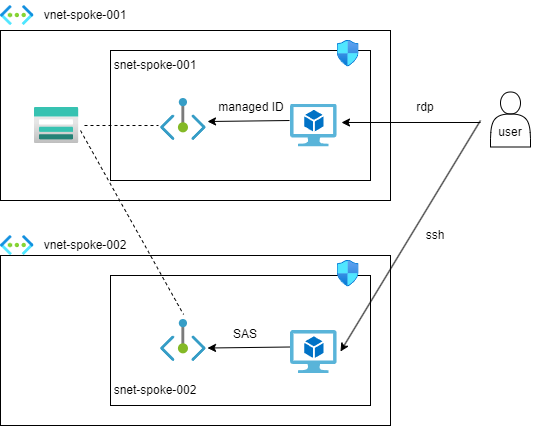

The diagram above was exported from draw.io. Its source (the exported page's mxGraphModel, read from the mxfile embedded in the PNG):
<mxGraphModel dx="1137" dy="779" grid="1" gridSize="10" guides="1" tooltips="1" connect="1" arrows="1" fold="1" page="1" pageScale="1" pageWidth="827" pageHeight="1169" math="0" shadow="0">
  <root>
    <mxCell id="0" />
    <mxCell id="1" parent="0" />
    <mxCell id="2" value="" style="rounded=0;whiteSpace=wrap;html=1;" vertex="1" parent="1">
      <mxGeometry x="40" y="80" width="390" height="170" as="geometry" />
    </mxCell>
    <mxCell id="3" value="vnet-spoke-001" style="text;html=1;align=center;verticalAlign=middle;whiteSpace=wrap;rounded=0;" vertex="1" parent="1">
      <mxGeometry x="80" y="50" width="90" height="30" as="geometry" />
    </mxCell>
    <mxCell id="4" value="" style="image;aspect=fixed;html=1;points=[];align=center;fontSize=12;image=img/lib/azure2/networking/Virtual_Networks.svg;" vertex="1" parent="1">
      <mxGeometry x="39.99999999999997" y="55" width="33.5" height="20" as="geometry" />
    </mxCell>
    <mxCell id="5" value="" style="rounded=0;whiteSpace=wrap;html=1;" vertex="1" parent="1">
      <mxGeometry x="150" y="100" width="260" height="130" as="geometry" />
    </mxCell>
    <mxCell id="6" value="" style="aspect=fixed;html=1;points=[];align=center;image;fontSize=12;image=img/lib/azure2/storage/Storage_Accounts.svg;" vertex="1" parent="1">
      <mxGeometry x="73.5" y="157" width="45" height="36" as="geometry" />
    </mxCell>
    <mxCell id="7" value="snet-spoke-001" style="text;html=1;align=center;verticalAlign=middle;whiteSpace=wrap;rounded=0;" vertex="1" parent="1">
      <mxGeometry x="150" y="100" width="90" height="30" as="geometry" />
    </mxCell>
    <mxCell id="8" value="" style="sketch=0;aspect=fixed;html=1;points=[];align=center;image;fontSize=12;image=img/lib/mscae/Virtual_Machine_2.svg;" vertex="1" parent="1">
      <mxGeometry x="330" y="153.5" width="46.74" height="43" as="geometry" />
    </mxCell>
    <mxCell id="9" value="" style="endArrow=classic;html=1;entryX=1.091;entryY=0.43;entryDx=0;entryDy=0;entryPerimeter=0;" edge="1" parent="1" target="8">
      <mxGeometry width="50" height="50" relative="1" as="geometry">
        <mxPoint x="520" y="172" as="sourcePoint" />
        <mxPoint x="560" y="180" as="targetPoint" />
      </mxGeometry>
    </mxCell>
    <mxCell id="10" value="" style="shape=actor;whiteSpace=wrap;html=1;" vertex="1" parent="1">
      <mxGeometry x="530" y="141.5" width="40" height="55" as="geometry" />
    </mxCell>
    <mxCell id="11" value="" style="aspect=fixed;html=1;points=[];align=center;image;fontSize=12;image=img/lib/azure2/networking/Private_Endpoint.svg;" vertex="1" parent="1">
      <mxGeometry x="200" y="148" width="45.82" height="42" as="geometry" />
    </mxCell>
    <mxCell id="12" value="" style="endArrow=classic;html=1;entryX=1.026;entryY=0.548;entryDx=0;entryDy=0;entryPerimeter=0;exitX=-0.021;exitY=0.384;exitDx=0;exitDy=0;exitPerimeter=0;" edge="1" parent="1" source="8" target="11">
      <mxGeometry width="50" height="50" relative="1" as="geometry">
        <mxPoint x="310" y="360" as="sourcePoint" />
        <mxPoint x="360" y="310" as="targetPoint" />
      </mxGeometry>
    </mxCell>
    <mxCell id="13" value="" style="rounded=0;whiteSpace=wrap;html=1;" vertex="1" parent="1">
      <mxGeometry x="40" y="305" width="390" height="170" as="geometry" />
    </mxCell>
    <mxCell id="14" value="" style="image;aspect=fixed;html=1;points=[];align=center;fontSize=12;image=img/lib/azure2/networking/Virtual_Networks.svg;" vertex="1" parent="1">
      <mxGeometry x="39.99999999999997" y="285" width="33.5" height="20" as="geometry" />
    </mxCell>
    <mxCell id="15" value="vnet-spoke-002" style="text;html=1;align=center;verticalAlign=middle;whiteSpace=wrap;rounded=0;" vertex="1" parent="1">
      <mxGeometry x="80" y="280" width="90" height="30" as="geometry" />
    </mxCell>
    <mxCell id="18" value="" style="endArrow=none;dashed=1;html=1;exitX=1.122;exitY=0.5;exitDx=0;exitDy=0;exitPerimeter=0;entryX=-0.044;entryY=0.643;entryDx=0;entryDy=0;entryPerimeter=0;" edge="1" parent="1" source="6" target="11">
      <mxGeometry width="50" height="50" relative="1" as="geometry">
        <mxPoint x="510" y="270" as="sourcePoint" />
        <mxPoint x="560" y="220" as="targetPoint" />
      </mxGeometry>
    </mxCell>
    <mxCell id="20" value="" style="rounded=0;whiteSpace=wrap;html=1;" vertex="1" parent="1">
      <mxGeometry x="150" y="325" width="260" height="130" as="geometry" />
    </mxCell>
    <mxCell id="21" value="" style="aspect=fixed;html=1;points=[];align=center;image;fontSize=12;image=img/lib/azure2/networking/Private_Endpoint.svg;" vertex="1" parent="1">
      <mxGeometry x="200" y="369" width="45.82" height="42" as="geometry" />
    </mxCell>
    <mxCell id="22" value="" style="endArrow=none;dashed=1;html=1;entryX=0.502;entryY=-0.119;entryDx=0;entryDy=0;entryPerimeter=0;" edge="1" parent="1" target="21">
      <mxGeometry width="50" height="50" relative="1" as="geometry">
        <mxPoint x="120" y="180" as="sourcePoint" />
        <mxPoint x="207.9839199999999" y="185.00599999999997" as="targetPoint" />
      </mxGeometry>
    </mxCell>
    <mxCell id="24" value="" style="sketch=0;aspect=fixed;html=1;points=[];align=center;image;fontSize=12;image=img/lib/mscae/Virtual_Machine_2.svg;" vertex="1" parent="1">
      <mxGeometry x="330" y="380" width="46.74" height="43" as="geometry" />
    </mxCell>
    <mxCell id="25" value="" style="endArrow=classic;html=1;entryX=1.026;entryY=0.548;entryDx=0;entryDy=0;entryPerimeter=0;exitX=-0.021;exitY=0.384;exitDx=0;exitDy=0;exitPerimeter=0;" edge="1" parent="1" source="24">
      <mxGeometry width="50" height="50" relative="1" as="geometry">
        <mxPoint x="310" y="586.5" as="sourcePoint" />
        <mxPoint x="247.01132000000007" y="397.51599999999996" as="targetPoint" />
      </mxGeometry>
    </mxCell>
    <mxCell id="26" value="" style="endArrow=classic;html=1;entryX=1.07;entryY=0.488;entryDx=0;entryDy=0;entryPerimeter=0;" edge="1" parent="1" target="24">
      <mxGeometry width="50" height="50" relative="1" as="geometry">
        <mxPoint x="520" y="170" as="sourcePoint" />
        <mxPoint x="590" y="210" as="targetPoint" />
      </mxGeometry>
    </mxCell>
    <mxCell id="27" value="user" style="text;html=1;align=center;verticalAlign=middle;whiteSpace=wrap;rounded=0;" vertex="1" parent="1">
      <mxGeometry x="505" y="166.5" width="90" height="30" as="geometry" />
    </mxCell>
    <mxCell id="28" value="ssh" style="text;html=1;align=center;verticalAlign=middle;whiteSpace=wrap;rounded=0;" vertex="1" parent="1">
      <mxGeometry x="430" y="270" width="90" height="30" as="geometry" />
    </mxCell>
    <mxCell id="29" value="rdp" style="text;html=1;align=center;verticalAlign=middle;whiteSpace=wrap;rounded=0;" vertex="1" parent="1">
      <mxGeometry x="420" y="141.5" width="90" height="30" as="geometry" />
    </mxCell>
    <mxCell id="30" value="" style="image;aspect=fixed;html=1;points=[];align=center;fontSize=12;image=img/lib/azure2/networking/Network_Security_Groups.svg;" vertex="1" parent="1">
      <mxGeometry x="376.74" y="90" width="21.82" height="26.5" as="geometry" />
    </mxCell>
    <mxCell id="31" value="" style="image;aspect=fixed;html=1;points=[];align=center;fontSize=12;image=img/lib/azure2/networking/Network_Security_Groups.svg;" vertex="1" parent="1">
      <mxGeometry x="376.74" y="310" width="21.82" height="26.5" as="geometry" />
    </mxCell>
    <mxCell id="32" value="managed ID" style="text;html=1;align=center;verticalAlign=middle;whiteSpace=wrap;rounded=0;" vertex="1" parent="1">
      <mxGeometry x="245.82" y="141.5" width="90" height="30" as="geometry" />
    </mxCell>
    <mxCell id="33" value="SAS" style="text;html=1;align=center;verticalAlign=middle;whiteSpace=wrap;rounded=0;" vertex="1" parent="1">
      <mxGeometry x="240" y="369" width="90" height="30" as="geometry" />
    </mxCell>
    <mxCell id="34" value="snet-spoke-002" style="text;html=1;align=center;verticalAlign=middle;whiteSpace=wrap;rounded=0;" vertex="1" parent="1">
      <mxGeometry x="150" y="425" width="90" height="30" as="geometry" />
    </mxCell>
  </root>
</mxGraphModel>